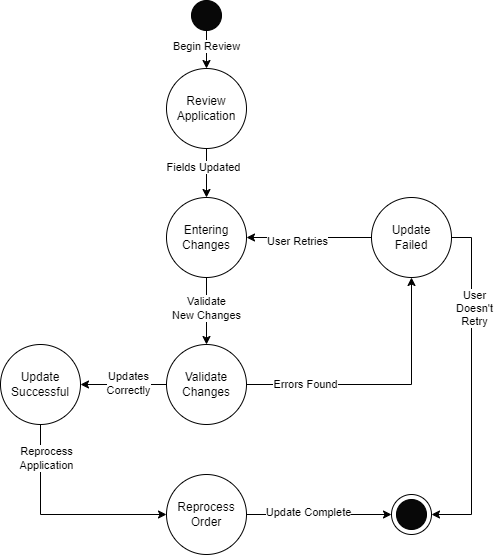

The diagram above was exported from draw.io. Its source (the exported page's mxGraphModel, read from the mxfile embedded in the PNG):
<mxGraphModel dx="3123" dy="1348" grid="1" gridSize="10" guides="1" tooltips="1" connect="1" arrows="1" fold="1" page="1" pageScale="1" pageWidth="850" pageHeight="1100" math="0" shadow="0">
  <root>
    <mxCell id="0" />
    <mxCell id="1" parent="0" />
    <mxCell id="aqQ88xe5By1F1o0ulNk6-38" style="edgeStyle=orthogonalEdgeStyle;rounded=0;orthogonalLoop=1;jettySize=auto;html=1;exitX=0.5;exitY=1;exitDx=0;exitDy=0;entryX=0.5;entryY=0;entryDx=0;entryDy=0;" parent="1" source="aqQ88xe5By1F1o0ulNk6-4" target="aqQ88xe5By1F1o0ulNk6-32" edge="1">
      <mxGeometry relative="1" as="geometry" />
    </mxCell>
    <mxCell id="aqQ88xe5By1F1o0ulNk6-56" value="Begin Review" style="edgeLabel;html=1;align=center;verticalAlign=middle;resizable=0;points=[];" parent="aqQ88xe5By1F1o0ulNk6-38" vertex="1" connectable="0">
      <mxGeometry x="-0.1579" y="-1" relative="1" as="geometry">
        <mxPoint as="offset" />
      </mxGeometry>
    </mxCell>
    <mxCell id="aqQ88xe5By1F1o0ulNk6-4" value="" style="ellipse;whiteSpace=wrap;html=1;aspect=fixed;fillColor=#080808;" parent="1" vertex="1">
      <mxGeometry x="380" width="30" height="30" as="geometry" />
    </mxCell>
    <mxCell id="aqQ88xe5By1F1o0ulNk6-5" value="" style="group" parent="1" vertex="1" connectable="0">
      <mxGeometry x="580" y="494" width="40" height="40" as="geometry" />
    </mxCell>
    <mxCell id="aqQ88xe5By1F1o0ulNk6-6" value="" style="ellipse;whiteSpace=wrap;html=1;aspect=fixed;" parent="aqQ88xe5By1F1o0ulNk6-5" vertex="1">
      <mxGeometry width="40" height="40" as="geometry" />
    </mxCell>
    <mxCell id="aqQ88xe5By1F1o0ulNk6-7" value="" style="ellipse;whiteSpace=wrap;html=1;aspect=fixed;fillColor=#080808;" parent="aqQ88xe5By1F1o0ulNk6-5" vertex="1">
      <mxGeometry x="5" y="5" width="30" height="30" as="geometry" />
    </mxCell>
    <mxCell id="aqQ88xe5By1F1o0ulNk6-40" style="edgeStyle=orthogonalEdgeStyle;rounded=0;orthogonalLoop=1;jettySize=auto;html=1;exitX=0.5;exitY=1;exitDx=0;exitDy=0;entryX=0.5;entryY=0;entryDx=0;entryDy=0;" parent="1" source="aqQ88xe5By1F1o0ulNk6-32" target="aqQ88xe5By1F1o0ulNk6-33" edge="1">
      <mxGeometry relative="1" as="geometry" />
    </mxCell>
    <mxCell id="aqQ88xe5By1F1o0ulNk6-55" value="Fields Updated" style="edgeLabel;html=1;align=center;verticalAlign=middle;resizable=0;points=[];" parent="aqQ88xe5By1F1o0ulNk6-40" vertex="1" connectable="0">
      <mxGeometry x="-0.3061" y="-4" relative="1" as="geometry">
        <mxPoint as="offset" />
      </mxGeometry>
    </mxCell>
    <mxCell id="aqQ88xe5By1F1o0ulNk6-32" value="Review Application" style="ellipse;whiteSpace=wrap;html=1;aspect=fixed;" parent="1" vertex="1">
      <mxGeometry x="355" y="68" width="80" height="80" as="geometry" />
    </mxCell>
    <mxCell id="aqQ88xe5By1F1o0ulNk6-42" style="edgeStyle=orthogonalEdgeStyle;rounded=0;orthogonalLoop=1;jettySize=auto;html=1;exitX=0.5;exitY=1;exitDx=0;exitDy=0;entryX=0.5;entryY=0;entryDx=0;entryDy=0;" parent="1" source="aqQ88xe5By1F1o0ulNk6-33" target="aqQ88xe5By1F1o0ulNk6-34" edge="1">
      <mxGeometry relative="1" as="geometry" />
    </mxCell>
    <mxCell id="aqQ88xe5By1F1o0ulNk6-54" value="Validate&lt;div&gt;New Changes&lt;/div&gt;" style="edgeLabel;html=1;align=center;verticalAlign=middle;resizable=0;points=[];" parent="aqQ88xe5By1F1o0ulNk6-42" vertex="1" connectable="0">
      <mxGeometry x="-0.0746" y="-1" relative="1" as="geometry">
        <mxPoint as="offset" />
      </mxGeometry>
    </mxCell>
    <mxCell id="aqQ88xe5By1F1o0ulNk6-33" value="Entering&lt;div&gt;Changes&lt;/div&gt;" style="ellipse;whiteSpace=wrap;html=1;aspect=fixed;" parent="1" vertex="1">
      <mxGeometry x="355" y="197" width="80" height="80" as="geometry" />
    </mxCell>
    <mxCell id="aqQ88xe5By1F1o0ulNk6-43" style="edgeStyle=orthogonalEdgeStyle;rounded=0;orthogonalLoop=1;jettySize=auto;html=1;exitX=1;exitY=0.5;exitDx=0;exitDy=0;entryX=0.5;entryY=1;entryDx=0;entryDy=0;" parent="1" source="aqQ88xe5By1F1o0ulNk6-34" target="aqQ88xe5By1F1o0ulNk6-35" edge="1">
      <mxGeometry relative="1" as="geometry" />
    </mxCell>
    <mxCell id="aqQ88xe5By1F1o0ulNk6-48" value="Errors Found" style="edgeLabel;html=1;align=center;verticalAlign=middle;resizable=0;points=[];" parent="aqQ88xe5By1F1o0ulNk6-43" vertex="1" connectable="0">
      <mxGeometry x="-0.5809" y="1" relative="1" as="geometry">
        <mxPoint as="offset" />
      </mxGeometry>
    </mxCell>
    <mxCell id="aqQ88xe5By1F1o0ulNk6-44" style="edgeStyle=orthogonalEdgeStyle;rounded=0;orthogonalLoop=1;jettySize=auto;html=1;exitX=0;exitY=0.5;exitDx=0;exitDy=0;" parent="1" source="aqQ88xe5By1F1o0ulNk6-34" target="aqQ88xe5By1F1o0ulNk6-36" edge="1">
      <mxGeometry relative="1" as="geometry" />
    </mxCell>
    <mxCell id="aqQ88xe5By1F1o0ulNk6-51" value="Updates&lt;div&gt;Correctly&lt;/div&gt;" style="edgeLabel;html=1;align=center;verticalAlign=middle;resizable=0;points=[];" parent="aqQ88xe5By1F1o0ulNk6-44" vertex="1" connectable="0">
      <mxGeometry x="0.0698" y="-2" relative="1" as="geometry">
        <mxPoint x="6" as="offset" />
      </mxGeometry>
    </mxCell>
    <mxCell id="aqQ88xe5By1F1o0ulNk6-34" value="Validate&lt;div&gt;Changes&lt;/div&gt;" style="ellipse;whiteSpace=wrap;html=1;aspect=fixed;" parent="1" vertex="1">
      <mxGeometry x="355" y="344" width="80" height="80" as="geometry" />
    </mxCell>
    <mxCell id="aqQ88xe5By1F1o0ulNk6-39" style="edgeStyle=orthogonalEdgeStyle;rounded=0;orthogonalLoop=1;jettySize=auto;html=1;exitX=0;exitY=0.5;exitDx=0;exitDy=0;entryX=1;entryY=0.5;entryDx=0;entryDy=0;" parent="1" source="aqQ88xe5By1F1o0ulNk6-35" target="aqQ88xe5By1F1o0ulNk6-33" edge="1">
      <mxGeometry relative="1" as="geometry" />
    </mxCell>
    <mxCell id="aqQ88xe5By1F1o0ulNk6-50" value="User Retries" style="edgeLabel;html=1;align=center;verticalAlign=middle;resizable=0;points=[];" parent="aqQ88xe5By1F1o0ulNk6-39" vertex="1" connectable="0">
      <mxGeometry x="0.2" y="3" relative="1" as="geometry">
        <mxPoint as="offset" />
      </mxGeometry>
    </mxCell>
    <mxCell id="aqQ88xe5By1F1o0ulNk6-46" style="edgeStyle=orthogonalEdgeStyle;rounded=0;orthogonalLoop=1;jettySize=auto;html=1;exitX=1;exitY=0.5;exitDx=0;exitDy=0;entryX=1;entryY=0.5;entryDx=0;entryDy=0;" parent="1" source="aqQ88xe5By1F1o0ulNk6-35" target="aqQ88xe5By1F1o0ulNk6-6" edge="1">
      <mxGeometry relative="1" as="geometry" />
    </mxCell>
    <mxCell id="aqQ88xe5By1F1o0ulNk6-49" value="User&lt;div&gt;Doesn't&lt;/div&gt;&lt;div&gt;Retry&lt;/div&gt;" style="edgeLabel;html=1;align=center;verticalAlign=middle;resizable=0;points=[];" parent="aqQ88xe5By1F1o0ulNk6-46" vertex="1" connectable="0">
      <mxGeometry x="-0.4647" y="2" relative="1" as="geometry">
        <mxPoint as="offset" />
      </mxGeometry>
    </mxCell>
    <mxCell id="aqQ88xe5By1F1o0ulNk6-35" value="Update&lt;div&gt;Failed&lt;/div&gt;" style="ellipse;whiteSpace=wrap;html=1;aspect=fixed;" parent="1" vertex="1">
      <mxGeometry x="560" y="197" width="80" height="80" as="geometry" />
    </mxCell>
    <mxCell id="aqQ88xe5By1F1o0ulNk6-45" style="edgeStyle=orthogonalEdgeStyle;rounded=0;orthogonalLoop=1;jettySize=auto;html=1;exitX=0.5;exitY=1;exitDx=0;exitDy=0;entryX=0;entryY=0.5;entryDx=0;entryDy=0;" parent="1" source="aqQ88xe5By1F1o0ulNk6-36" target="aqQ88xe5By1F1o0ulNk6-37" edge="1">
      <mxGeometry relative="1" as="geometry" />
    </mxCell>
    <mxCell id="aqQ88xe5By1F1o0ulNk6-52" value="Reprocess&lt;div&gt;Application&lt;/div&gt;" style="edgeLabel;html=1;align=center;verticalAlign=middle;resizable=0;points=[];" parent="aqQ88xe5By1F1o0ulNk6-45" vertex="1" connectable="0">
      <mxGeometry x="-0.7019" y="5" relative="1" as="geometry">
        <mxPoint as="offset" />
      </mxGeometry>
    </mxCell>
    <mxCell id="aqQ88xe5By1F1o0ulNk6-36" value="Update Successful" style="ellipse;whiteSpace=wrap;html=1;aspect=fixed;" parent="1" vertex="1">
      <mxGeometry x="189" y="344" width="80" height="80" as="geometry" />
    </mxCell>
    <mxCell id="aqQ88xe5By1F1o0ulNk6-47" style="edgeStyle=orthogonalEdgeStyle;rounded=0;orthogonalLoop=1;jettySize=auto;html=1;exitX=1;exitY=0.5;exitDx=0;exitDy=0;entryX=0;entryY=0.5;entryDx=0;entryDy=0;" parent="1" source="aqQ88xe5By1F1o0ulNk6-37" target="aqQ88xe5By1F1o0ulNk6-6" edge="1">
      <mxGeometry relative="1" as="geometry" />
    </mxCell>
    <mxCell id="aqQ88xe5By1F1o0ulNk6-57" value="Update Complete" style="edgeLabel;html=1;align=center;verticalAlign=middle;resizable=0;points=[];" parent="aqQ88xe5By1F1o0ulNk6-47" vertex="1" connectable="0">
      <mxGeometry x="-0.4841" y="3" relative="1" as="geometry">
        <mxPoint x="23" as="offset" />
      </mxGeometry>
    </mxCell>
    <mxCell id="aqQ88xe5By1F1o0ulNk6-37" value="Reprocess&lt;div&gt;Order&lt;/div&gt;" style="ellipse;whiteSpace=wrap;html=1;aspect=fixed;" parent="1" vertex="1">
      <mxGeometry x="355" y="474" width="80" height="80" as="geometry" />
    </mxCell>
  </root>
</mxGraphModel>